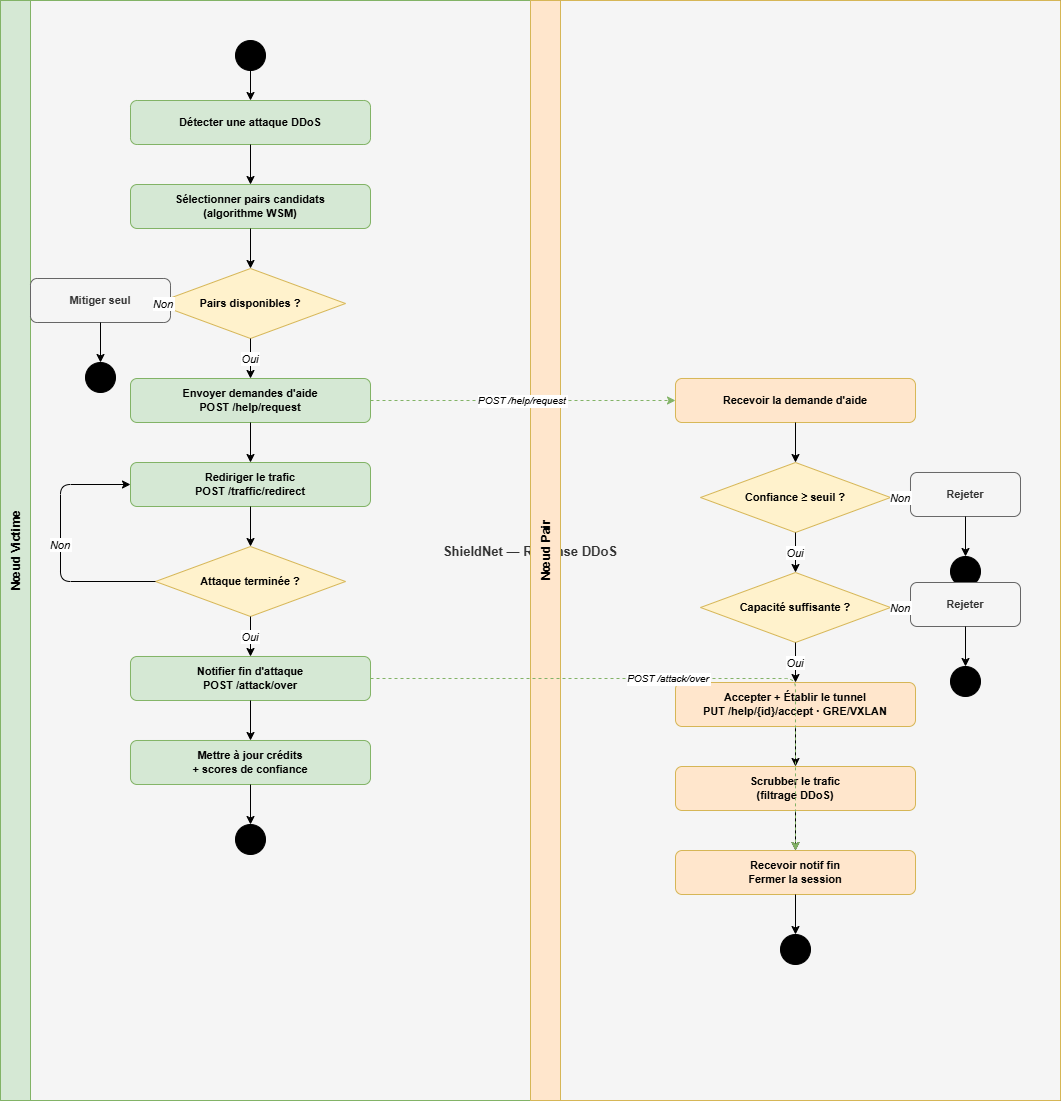

The diagram above was exported from draw.io. Its source (the exported page's mxGraphModel, read from the mxfile embedded in the PNG):
<mxGraphModel dx="1532" dy="908" grid="1" gridSize="10" guides="1" tooltips="1" connect="1" arrows="1" fold="1" page="1" pageScale="1" pageWidth="1169" pageHeight="827" math="0" shadow="0">
  <root>
    <mxCell id="0" />
    <mxCell id="1" parent="0" />
    <mxCell id="swim" parent="1" style="shape=pool;startSize=30;horizontal=1;childLayout=stackLayout;horizontalStack=1;resizeParent=1;resizeParent=1;collapsible=0;marginBottom=0;fillColor=#f5f5f5;strokeColor=#666666;fontColor=#333333;fontStyle=1;fontSize=13;" value="ShieldNet — Réponse DDoS" vertex="1">
      <mxGeometry height="1100" width="1060" x="40" y="20" as="geometry" />
    </mxCell>
    <mxCell id="lane1" parent="swim" style="swimlane;startSize=30;horizontal=0;fillColor=#d5e8d4;strokeColor=#82b366;fontStyle=1;fontSize=12;" value="Nœud Victime" vertex="1">
      <mxGeometry height="1100" width="530" as="geometry" />
    </mxCell>
    <mxCell id="init" parent="lane1" style="ellipse;aspect=fixed;fillColor=#000000;strokeColor=#000000;" value="" vertex="1">
      <mxGeometry height="30" width="30" x="235" y="40" as="geometry" />
    </mxCell>
    <mxCell id="a1" parent="lane1" style="rounded=1;whiteSpace=wrap;fillColor=#d5e8d4;strokeColor=#82b366;fontStyle=1;fontSize=11;" value="Détecter une attaque DDoS" vertex="1">
      <mxGeometry height="44" width="240" x="130" y="100" as="geometry" />
    </mxCell>
    <mxCell id="a2" parent="lane1" style="rounded=1;whiteSpace=wrap;fillColor=#d5e8d4;strokeColor=#82b366;fontStyle=1;fontSize=11;" value="Sélectionner pairs candidats&#10;(algorithme WSM)" vertex="1">
      <mxGeometry height="44" width="240" x="130" y="184" as="geometry" />
    </mxCell>
    <mxCell id="dec1" parent="lane1" style="rhombus;whiteSpace=wrap;fillColor=#fff2cc;strokeColor=#d6b656;fontStyle=1;fontSize=11;" value="Pairs disponibles ?" vertex="1">
      <mxGeometry height="70" width="190" x="155" y="268" as="geometry" />
    </mxCell>
    <mxCell id="a3" parent="lane1" style="rounded=1;whiteSpace=wrap;fillColor=#f5f5f5;strokeColor=#666666;fontStyle=1;fontSize=11;fontColor=#333333;" value="Mitiger seul" vertex="1">
      <mxGeometry height="44" width="140" x="30" y="278" as="geometry" />
    </mxCell>
    <mxCell id="end_solo" parent="lane1" style="ellipse;aspect=fixed;fillColor=#000000;strokeColor=#000000;double=1;" value="" vertex="1">
      <mxGeometry height="30" width="30" x="85" y="362" as="geometry" />
    </mxCell>
    <mxCell id="a4" parent="lane1" style="rounded=1;whiteSpace=wrap;fillColor=#d5e8d4;strokeColor=#82b366;fontStyle=1;fontSize=11;" value="Envoyer demandes d'aide&#10;POST /help/request" vertex="1">
      <mxGeometry height="44" width="240" x="130" y="378" as="geometry" />
    </mxCell>
    <mxCell id="a5" parent="lane1" style="rounded=1;whiteSpace=wrap;fillColor=#d5e8d4;strokeColor=#82b366;fontStyle=1;fontSize=11;" value="Rediriger le trafic&#10;POST /traffic/redirect" vertex="1">
      <mxGeometry height="44" width="240" x="130" y="462" as="geometry" />
    </mxCell>
    <mxCell id="dec2" parent="lane1" style="rhombus;whiteSpace=wrap;fillColor=#fff2cc;strokeColor=#d6b656;fontStyle=1;fontSize=11;" value="Attaque terminée ?" vertex="1">
      <mxGeometry height="70" width="190" x="155" y="546" as="geometry" />
    </mxCell>
    <mxCell id="a6" parent="lane1" style="rounded=1;whiteSpace=wrap;fillColor=#d5e8d4;strokeColor=#82b366;fontStyle=1;fontSize=11;" value="Notifier fin d'attaque&#10;POST /attack/over" vertex="1">
      <mxGeometry height="44" width="240" x="130" y="656" as="geometry" />
    </mxCell>
    <mxCell id="a7" parent="lane1" style="rounded=1;whiteSpace=wrap;fillColor=#d5e8d4;strokeColor=#82b366;fontStyle=1;fontSize=11;" value="Mettre à jour crédits&#10;+ scores de confiance" vertex="1">
      <mxGeometry height="44" width="240" x="130" y="740" as="geometry" />
    </mxCell>
    <mxCell id="end_main" parent="lane1" style="ellipse;aspect=fixed;fillColor=#000000;strokeColor=#000000;double=1;" value="" vertex="1">
      <mxGeometry height="30" width="30" x="235" y="824" as="geometry" />
    </mxCell>
    <mxCell id="e1" edge="1" parent="lane1" source="init" style="edgeStyle=orthogonalEdgeStyle;" target="a1">
      <mxGeometry relative="1" as="geometry" />
    </mxCell>
    <mxCell id="e2" edge="1" parent="lane1" source="a1" style="edgeStyle=orthogonalEdgeStyle;" target="a2">
      <mxGeometry relative="1" as="geometry" />
    </mxCell>
    <mxCell id="e3" edge="1" parent="lane1" source="a2" style="edgeStyle=orthogonalEdgeStyle;" target="dec1">
      <mxGeometry relative="1" as="geometry" />
    </mxCell>
    <mxCell id="e4" edge="1" parent="lane1" source="dec1" style="edgeStyle=orthogonalEdgeStyle;fontSize=11;fontStyle=2;" target="a3" value="Non">
      <mxGeometry relative="1" as="geometry">
        <Array as="points">
          <mxPoint x="100" y="303" />
        </Array>
      </mxGeometry>
    </mxCell>
    <mxCell id="e5" edge="1" parent="lane1" source="a3" style="edgeStyle=orthogonalEdgeStyle;" target="end_solo">
      <mxGeometry relative="1" as="geometry" />
    </mxCell>
    <mxCell id="e6" edge="1" parent="lane1" source="dec1" style="edgeStyle=orthogonalEdgeStyle;fontSize=11;fontStyle=2;" target="a4" value="Oui">
      <mxGeometry relative="1" as="geometry">
        <Array as="points">
          <mxPoint x="250" y="338" />
        </Array>
      </mxGeometry>
    </mxCell>
    <mxCell id="e7" edge="1" parent="lane1" source="a4" style="edgeStyle=orthogonalEdgeStyle;" target="a5">
      <mxGeometry relative="1" as="geometry" />
    </mxCell>
    <mxCell id="e8" edge="1" parent="lane1" source="a5" style="edgeStyle=orthogonalEdgeStyle;" target="dec2">
      <mxGeometry relative="1" as="geometry" />
    </mxCell>
    <mxCell id="e9" edge="1" parent="lane1" source="dec2" style="edgeStyle=orthogonalEdgeStyle;fontSize=11;fontStyle=2;exitX=0;exitY=0.5;exitDx=0;exitDy=0;entryX=0;entryY=0.5;entryDx=0;entryDy=0;" target="a5" value="Non">
      <mxGeometry relative="1" as="geometry">
        <Array as="points">
          <mxPoint x="60" y="581" />
          <mxPoint x="60" y="484" />
        </Array>
      </mxGeometry>
    </mxCell>
    <mxCell id="e10" edge="1" parent="lane1" source="dec2" style="edgeStyle=orthogonalEdgeStyle;fontSize=11;fontStyle=2;" target="a6" value="Oui">
      <mxGeometry relative="1" as="geometry">
        <Array as="points">
          <mxPoint x="250" y="616" />
        </Array>
      </mxGeometry>
    </mxCell>
    <mxCell id="e11" edge="1" parent="lane1" source="a6" style="edgeStyle=orthogonalEdgeStyle;" target="a7">
      <mxGeometry relative="1" as="geometry" />
    </mxCell>
    <mxCell id="e12" edge="1" parent="lane1" source="a7" style="edgeStyle=orthogonalEdgeStyle;" target="end_main">
      <mxGeometry relative="1" as="geometry" />
    </mxCell>
    <mxCell id="lane2" parent="swim" style="swimlane;startSize=30;horizontal=0;fillColor=#ffe6cc;strokeColor=#d6b656;fontStyle=1;fontSize=12;" value="Nœud Pair" vertex="1">
      <mxGeometry height="1100" width="530" x="530" as="geometry" />
    </mxCell>
    <mxCell id="b1" parent="lane2" style="rounded=1;whiteSpace=wrap;fillColor=#ffe6cc;strokeColor=#d6b656;fontStyle=1;fontSize=11;" value="Recevoir la demande d'aide" vertex="1">
      <mxGeometry height="44" width="240" x="145" y="378" as="geometry" />
    </mxCell>
    <mxCell id="dec3" parent="lane2" style="rhombus;whiteSpace=wrap;fillColor=#fff2cc;strokeColor=#d6b656;fontStyle=1;fontSize=11;" value="Confiance ≥ seuil ?" vertex="1">
      <mxGeometry height="70" width="190" x="170" y="462" as="geometry" />
    </mxCell>
    <mxCell id="b2" parent="lane2" style="rounded=1;whiteSpace=wrap;fillColor=#f5f5f5;strokeColor=#666666;fontStyle=1;fontSize=11;fontColor=#333333;" value="Rejeter" vertex="1">
      <mxGeometry height="44" width="110" x="380" y="472" as="geometry" />
    </mxCell>
    <mxCell id="end_rej1" parent="lane2" style="ellipse;aspect=fixed;fillColor=#000000;strokeColor=#000000;double=1;" value="" vertex="1">
      <mxGeometry height="30" width="30" x="420" y="556" as="geometry" />
    </mxCell>
    <mxCell id="dec4" parent="lane2" style="rhombus;whiteSpace=wrap;fillColor=#fff2cc;strokeColor=#d6b656;fontStyle=1;fontSize=11;" value="Capacité suffisante ?" vertex="1">
      <mxGeometry height="70" width="190" x="170" y="572" as="geometry" />
    </mxCell>
    <mxCell id="b3" parent="lane2" style="rounded=1;whiteSpace=wrap;fillColor=#f5f5f5;strokeColor=#666666;fontStyle=1;fontSize=11;fontColor=#333333;" value="Rejeter" vertex="1">
      <mxGeometry height="44" width="110" x="380" y="582" as="geometry" />
    </mxCell>
    <mxCell id="end_rej2" parent="lane2" style="ellipse;aspect=fixed;fillColor=#000000;strokeColor=#000000;double=1;" value="" vertex="1">
      <mxGeometry height="30" width="30" x="420" y="666" as="geometry" />
    </mxCell>
    <mxCell id="b4" parent="lane2" style="rounded=1;whiteSpace=wrap;fillColor=#ffe6cc;strokeColor=#d6b656;fontStyle=1;fontSize=11;" value="Accepter + Établir le tunnel&#10;PUT /help/{id}/accept · GRE/VXLAN" vertex="1">
      <mxGeometry height="44" width="240" x="145" y="682" as="geometry" />
    </mxCell>
    <mxCell id="b5" parent="lane2" style="rounded=1;whiteSpace=wrap;fillColor=#ffe6cc;strokeColor=#d6b656;fontStyle=1;fontSize=11;" value="Scrubber le trafic&#10;(filtrage DDoS)" vertex="1">
      <mxGeometry height="44" width="240" x="145" y="766" as="geometry" />
    </mxCell>
    <mxCell id="b6" parent="lane2" style="rounded=1;whiteSpace=wrap;fillColor=#ffe6cc;strokeColor=#d6b656;fontStyle=1;fontSize=11;" value="Recevoir notif fin&#10;Fermer la session" vertex="1">
      <mxGeometry height="44" width="240" x="145" y="850" as="geometry" />
    </mxCell>
    <mxCell id="end_pair" parent="lane2" style="ellipse;aspect=fixed;fillColor=#000000;strokeColor=#000000;double=1;" value="" vertex="1">
      <mxGeometry height="30" width="30" x="250" y="934" as="geometry" />
    </mxCell>
    <mxCell id="f1" edge="1" parent="lane2" source="b1" style="edgeStyle=orthogonalEdgeStyle;" target="dec3">
      <mxGeometry relative="1" as="geometry" />
    </mxCell>
    <mxCell id="f2" edge="1" parent="lane2" source="dec3" style="edgeStyle=orthogonalEdgeStyle;fontSize=11;fontStyle=2;" target="b2" value="Non">
      <mxGeometry relative="1" as="geometry">
        <Array as="points">
          <mxPoint x="435" y="497" />
        </Array>
      </mxGeometry>
    </mxCell>
    <mxCell id="f3" edge="1" parent="lane2" source="b2" style="edgeStyle=orthogonalEdgeStyle;" target="end_rej1">
      <mxGeometry relative="1" as="geometry" />
    </mxCell>
    <mxCell id="f4" edge="1" parent="lane2" source="dec3" style="edgeStyle=orthogonalEdgeStyle;fontSize=11;fontStyle=2;" target="dec4" value="Oui">
      <mxGeometry relative="1" as="geometry">
        <Array as="points">
          <mxPoint x="265" y="532" />
        </Array>
      </mxGeometry>
    </mxCell>
    <mxCell id="f5" edge="1" parent="lane2" source="dec4" style="edgeStyle=orthogonalEdgeStyle;fontSize=11;fontStyle=2;" target="b3" value="Non">
      <mxGeometry relative="1" as="geometry">
        <Array as="points">
          <mxPoint x="435" y="607" />
        </Array>
      </mxGeometry>
    </mxCell>
    <mxCell id="f6" edge="1" parent="lane2" source="b3" style="edgeStyle=orthogonalEdgeStyle;" target="end_rej2">
      <mxGeometry relative="1" as="geometry" />
    </mxCell>
    <mxCell id="f7" edge="1" parent="lane2" source="dec4" style="edgeStyle=orthogonalEdgeStyle;fontSize=11;fontStyle=2;" target="b4" value="Oui">
      <mxGeometry relative="1" as="geometry">
        <Array as="points">
          <mxPoint x="265" y="642" />
        </Array>
      </mxGeometry>
    </mxCell>
    <mxCell id="f8" edge="1" parent="lane2" source="b4" style="edgeStyle=orthogonalEdgeStyle;" target="b5">
      <mxGeometry relative="1" as="geometry" />
    </mxCell>
    <mxCell id="f9" edge="1" parent="lane2" source="b5" style="edgeStyle=orthogonalEdgeStyle;" target="b6">
      <mxGeometry relative="1" as="geometry" />
    </mxCell>
    <mxCell id="f10" edge="1" parent="lane2" source="b6" style="edgeStyle=orthogonalEdgeStyle;" target="end_pair">
      <mxGeometry relative="1" as="geometry" />
    </mxCell>
    <mxCell id="cross1" edge="1" parent="swim" source="a4" style="edgeStyle=orthogonalEdgeStyle;fontSize=10;fontStyle=2;dashed=1;strokeColor=#82b366;" target="b1" value="POST /help/request">
      <mxGeometry relative="1" as="geometry" />
    </mxCell>
    <mxCell id="cross2" edge="1" parent="swim" source="a6" style="edgeStyle=orthogonalEdgeStyle;fontSize=10;fontStyle=2;dashed=1;strokeColor=#82b366;" target="b6" value="POST /attack/over">
      <mxGeometry relative="1" as="geometry" />
    </mxCell>
  </root>
</mxGraphModel>